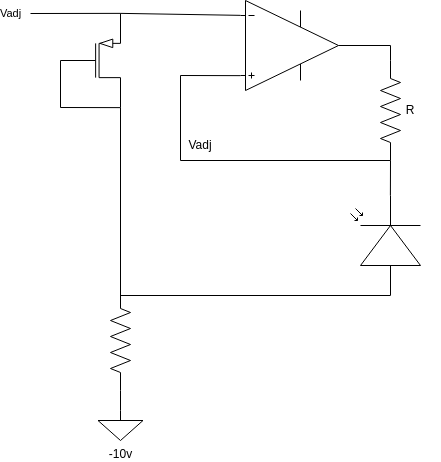

The diagram above was exported from draw.io. Its source (the exported page's mxGraphModel, read from the mxfile embedded in the PNG):
<mxGraphModel dx="922" dy="465" grid="1" gridSize="10" guides="1" tooltips="1" connect="1" arrows="1" fold="1" page="1" pageScale="1" pageWidth="850" pageHeight="1100" math="0" shadow="0">
  <root>
    <mxCell id="0" />
    <mxCell id="1" parent="0" />
    <mxCell id="2" style="edgeStyle=none;html=1;exitX=1;exitY=0.5;exitDx=0;exitDy=0;exitPerimeter=0;entryX=0;entryY=0.5;entryDx=0;entryDy=0;entryPerimeter=0;endArrow=none;endFill=0;strokeWidth=1;rounded=0;" edge="1" parent="1" source="4" target="8">
      <mxGeometry relative="1" as="geometry">
        <Array as="points">
          <mxPoint x="430" y="105" />
        </Array>
      </mxGeometry>
    </mxCell>
    <mxCell id="4" value="" style="verticalLabelPosition=bottom;shadow=0;dashed=0;align=center;html=1;verticalAlign=top;shape=mxgraph.electrical.abstract.operational_amp_1;" vertex="1" parent="1">
      <mxGeometry x="280" y="60" width="98" height="90" as="geometry" />
    </mxCell>
    <mxCell id="5" style="edgeStyle=none;rounded=0;html=1;exitX=1;exitY=0.57;exitDx=0;exitDy=0;exitPerimeter=0;entryX=1;entryY=0.5;entryDx=0;entryDy=0;entryPerimeter=0;endArrow=none;endFill=0;strokeWidth=1;" edge="1" parent="1" source="6" target="8">
      <mxGeometry relative="1" as="geometry" />
    </mxCell>
    <mxCell id="6" value="" style="verticalLabelPosition=bottom;shadow=0;dashed=0;align=center;html=1;verticalAlign=top;shape=mxgraph.electrical.opto_electronics.photodiode;pointerEvents=1;rotation=-90;" vertex="1" parent="1">
      <mxGeometry x="375" y="270" width="100" height="70" as="geometry" />
    </mxCell>
    <mxCell id="7" style="edgeStyle=none;rounded=0;html=1;exitX=1;exitY=0.5;exitDx=0;exitDy=0;exitPerimeter=0;endArrow=none;endFill=0;strokeWidth=1;entryX=0;entryY=0.835;entryDx=0;entryDy=0;entryPerimeter=0;" edge="1" parent="1" source="8" target="4">
      <mxGeometry relative="1" as="geometry">
        <mxPoint x="220" y="140" as="targetPoint" />
        <Array as="points">
          <mxPoint x="220" y="220" />
          <mxPoint x="220" y="135" />
        </Array>
      </mxGeometry>
    </mxCell>
    <mxCell id="8" value="" style="pointerEvents=1;verticalLabelPosition=bottom;shadow=0;dashed=0;align=center;html=1;verticalAlign=top;shape=mxgraph.electrical.resistors.resistor_2;rotation=90;" vertex="1" parent="1">
      <mxGeometry x="380" y="160" width="100" height="20" as="geometry" />
    </mxCell>
    <mxCell id="20" style="edgeStyle=none;html=1;exitX=1;exitY=0;exitDx=0;exitDy=0;exitPerimeter=0;entryX=0;entryY=0.165;entryDx=0;entryDy=0;entryPerimeter=0;rounded=0;endArrow=none;endFill=0;" edge="1" parent="1" source="19" target="4">
      <mxGeometry relative="1" as="geometry" />
    </mxCell>
    <mxCell id="22" style="edgeStyle=none;rounded=0;html=1;exitX=1;exitY=1;exitDx=0;exitDy=0;exitPerimeter=0;endArrow=none;endFill=0;entryX=0;entryY=0.57;entryDx=0;entryDy=0;entryPerimeter=0;" edge="1" parent="1" source="19" target="6">
      <mxGeometry relative="1" as="geometry">
        <mxPoint x="160" y="360" as="targetPoint" />
        <Array as="points">
          <mxPoint x="160" y="355" />
        </Array>
      </mxGeometry>
    </mxCell>
    <mxCell id="27" style="edgeStyle=none;rounded=0;html=1;exitX=1;exitY=0;exitDx=0;exitDy=0;exitPerimeter=0;endArrow=none;endFill=0;" edge="1" parent="1" source="19">
      <mxGeometry relative="1" as="geometry">
        <mxPoint x="70" y="73" as="targetPoint" />
      </mxGeometry>
    </mxCell>
    <mxCell id="28" value="Vadj" style="edgeLabel;html=1;align=center;verticalAlign=middle;resizable=0;points=[];" vertex="1" connectable="0" parent="27">
      <mxGeometry x="0.6444" relative="1" as="geometry">
        <mxPoint x="-36" as="offset" />
      </mxGeometry>
    </mxCell>
    <mxCell id="19" value="" style="verticalLabelPosition=bottom;shadow=0;dashed=0;align=center;html=1;verticalAlign=top;shape=mxgraph.electrical.transistors.pmos;pointerEvents=1;" vertex="1" parent="1">
      <mxGeometry x="100" y="70" width="60" height="100" as="geometry" />
    </mxCell>
    <mxCell id="21" style="edgeStyle=none;rounded=0;html=1;exitX=0;exitY=0.5;exitDx=0;exitDy=0;exitPerimeter=0;entryX=1;entryY=1;entryDx=0;entryDy=0;entryPerimeter=0;endArrow=none;endFill=0;" edge="1" parent="1" source="19" target="19">
      <mxGeometry relative="1" as="geometry">
        <Array as="points">
          <mxPoint x="100" y="167" />
        </Array>
      </mxGeometry>
    </mxCell>
    <mxCell id="24" value="" style="pointerEvents=1;verticalLabelPosition=bottom;shadow=0;dashed=0;align=center;html=1;verticalAlign=top;shape=mxgraph.electrical.resistors.resistor_2;rotation=90;" vertex="1" parent="1">
      <mxGeometry x="110" y="390" width="100" height="20" as="geometry" />
    </mxCell>
    <mxCell id="26" style="edgeStyle=none;rounded=0;html=1;exitX=0.5;exitY=0;exitDx=0;exitDy=0;exitPerimeter=0;entryX=1;entryY=0.5;entryDx=0;entryDy=0;entryPerimeter=0;endArrow=none;endFill=0;" edge="1" parent="1" source="25" target="24">
      <mxGeometry relative="1" as="geometry" />
    </mxCell>
    <mxCell id="25" value="-10v" style="pointerEvents=1;verticalLabelPosition=bottom;shadow=0;dashed=0;align=center;html=1;verticalAlign=top;shape=mxgraph.electrical.signal_sources.signal_ground;" vertex="1" parent="1">
      <mxGeometry x="137.5" y="470" width="45" height="30" as="geometry" />
    </mxCell>
    <mxCell id="29" value="Vadj" style="text;html=1;strokeColor=none;fillColor=none;align=center;verticalAlign=middle;whiteSpace=wrap;rounded=0;" vertex="1" parent="1">
      <mxGeometry x="210" y="190" width="60" height="30" as="geometry" />
    </mxCell>
    <mxCell id="31" value="R" style="text;html=1;strokeColor=none;fillColor=none;align=center;verticalAlign=middle;whiteSpace=wrap;rounded=0;" vertex="1" parent="1">
      <mxGeometry x="420" y="155" width="60" height="30" as="geometry" />
    </mxCell>
  </root>
</mxGraphModel>